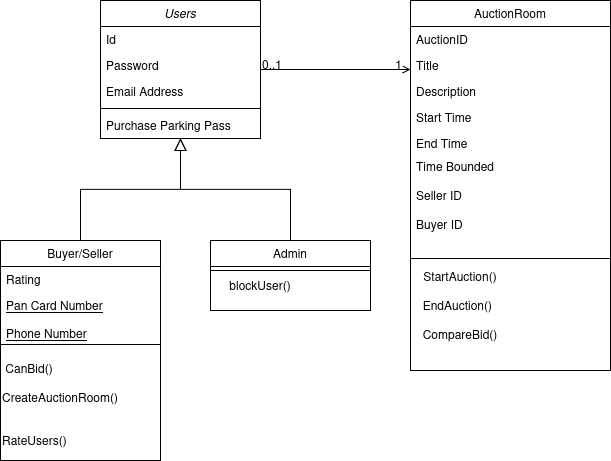

The diagram above was exported from draw.io. Its source (the exported page's mxGraphModel, read from the mxfile embedded in the PNG):
<mxGraphModel dx="1360" dy="795" grid="1" gridSize="10" guides="1" tooltips="1" connect="1" arrows="1" fold="1" page="1" pageScale="1" pageWidth="827" pageHeight="1169" math="0" shadow="0">
  <root>
    <mxCell id="WIyWlLk6GJQsqaUBKTNV-0" />
    <mxCell id="WIyWlLk6GJQsqaUBKTNV-1" parent="WIyWlLk6GJQsqaUBKTNV-0" />
    <mxCell id="zkfFHV4jXpPFQw0GAbJ--0" parent="WIyWlLk6GJQsqaUBKTNV-1" style="swimlane;fontStyle=2;align=center;verticalAlign=top;childLayout=stackLayout;horizontal=1;startSize=26;horizontalStack=0;resizeParent=1;resizeLast=0;collapsible=1;marginBottom=0;rounded=0;shadow=0;strokeWidth=1;" value="Users" vertex="1">
      <mxGeometry height="138" width="160" x="220" y="120" as="geometry">
        <mxRectangle height="26" width="160" x="230" y="140" as="alternateBounds" />
      </mxGeometry>
    </mxCell>
    <mxCell id="zkfFHV4jXpPFQw0GAbJ--1" parent="zkfFHV4jXpPFQw0GAbJ--0" style="text;align=left;verticalAlign=top;spacingLeft=4;spacingRight=4;overflow=hidden;rotatable=0;points=[[0,0.5],[1,0.5]];portConstraint=eastwest;" value="Id" vertex="1">
      <mxGeometry height="26" width="160" y="26" as="geometry" />
    </mxCell>
    <mxCell id="zkfFHV4jXpPFQw0GAbJ--2" parent="zkfFHV4jXpPFQw0GAbJ--0" style="text;align=left;verticalAlign=top;spacingLeft=4;spacingRight=4;overflow=hidden;rotatable=0;points=[[0,0.5],[1,0.5]];portConstraint=eastwest;rounded=0;shadow=0;html=0;" value="Password" vertex="1">
      <mxGeometry height="26" width="160" y="52" as="geometry" />
    </mxCell>
    <mxCell id="zkfFHV4jXpPFQw0GAbJ--3" parent="zkfFHV4jXpPFQw0GAbJ--0" style="text;align=left;verticalAlign=top;spacingLeft=4;spacingRight=4;overflow=hidden;rotatable=0;points=[[0,0.5],[1,0.5]];portConstraint=eastwest;rounded=0;shadow=0;html=0;" value="Email Address" vertex="1">
      <mxGeometry height="26" width="160" y="78" as="geometry" />
    </mxCell>
    <mxCell id="zkfFHV4jXpPFQw0GAbJ--4" parent="zkfFHV4jXpPFQw0GAbJ--0" style="line;html=1;strokeWidth=1;align=left;verticalAlign=middle;spacingTop=-1;spacingLeft=3;spacingRight=3;rotatable=0;labelPosition=right;points=[];portConstraint=eastwest;" value="" vertex="1">
      <mxGeometry height="8" width="160" y="104" as="geometry" />
    </mxCell>
    <mxCell id="zkfFHV4jXpPFQw0GAbJ--5" parent="zkfFHV4jXpPFQw0GAbJ--0" style="text;align=left;verticalAlign=top;spacingLeft=4;spacingRight=4;overflow=hidden;rotatable=0;points=[[0,0.5],[1,0.5]];portConstraint=eastwest;" value="Purchase Parking Pass" vertex="1">
      <mxGeometry height="26" width="160" y="112" as="geometry" />
    </mxCell>
    <mxCell id="zkfFHV4jXpPFQw0GAbJ--6" parent="WIyWlLk6GJQsqaUBKTNV-1" style="swimlane;fontStyle=0;align=center;verticalAlign=top;childLayout=stackLayout;horizontal=1;startSize=26;horizontalStack=0;resizeParent=1;resizeLast=0;collapsible=1;marginBottom=0;rounded=0;shadow=0;strokeWidth=1;" value="Buyer/Seller" vertex="1">
      <mxGeometry height="220" width="160" x="120" y="360" as="geometry">
        <mxRectangle height="26" width="160" x="130" y="380" as="alternateBounds" />
      </mxGeometry>
    </mxCell>
    <mxCell id="zkfFHV4jXpPFQw0GAbJ--8" parent="zkfFHV4jXpPFQw0GAbJ--6" style="text;align=left;verticalAlign=top;spacingLeft=4;spacingRight=4;overflow=hidden;rotatable=0;points=[[0,0.5],[1,0.5]];portConstraint=eastwest;rounded=0;shadow=0;html=0;" value="Rating" vertex="1">
      <mxGeometry height="26" width="160" y="26" as="geometry" />
    </mxCell>
    <mxCell id="zkfFHV4jXpPFQw0GAbJ--10" parent="zkfFHV4jXpPFQw0GAbJ--6" style="text;align=left;verticalAlign=top;spacingLeft=4;spacingRight=4;overflow=hidden;rotatable=0;points=[[0,0.5],[1,0.5]];portConstraint=eastwest;fontStyle=4" value="Pan Card Number&#10;&#10;Phone Number" vertex="1">
      <mxGeometry height="48" width="160" y="52" as="geometry" />
    </mxCell>
    <mxCell id="zkfFHV4jXpPFQw0GAbJ--9" parent="zkfFHV4jXpPFQw0GAbJ--6" style="line;html=1;strokeWidth=1;align=left;verticalAlign=middle;spacingTop=-1;spacingLeft=3;spacingRight=3;rotatable=0;labelPosition=right;points=[];portConstraint=eastwest;" value="" vertex="1">
      <mxGeometry height="8" width="160" y="100" as="geometry" />
    </mxCell>
    <mxCell id="tLphYUM37Fd2b3PxVmS3-4" parent="zkfFHV4jXpPFQw0GAbJ--6" style="text;html=1;whiteSpace=wrap;strokeColor=none;fillColor=none;align=left;verticalAlign=middle;rounded=0;" value="&lt;div&gt;&amp;nbsp;CanBid()&lt;/div&gt;&lt;div&gt;&lt;br&gt;&lt;/div&gt;&lt;div&gt;CreateAuctionRoom()&lt;/div&gt;&lt;div&gt;&lt;br&gt;&lt;/div&gt;&lt;div&gt;&lt;br&gt;&lt;/div&gt;RateUsers()" vertex="1">
      <mxGeometry height="112" width="160" y="108" as="geometry" />
    </mxCell>
    <mxCell id="zkfFHV4jXpPFQw0GAbJ--12" edge="1" parent="WIyWlLk6GJQsqaUBKTNV-1" source="zkfFHV4jXpPFQw0GAbJ--6" style="endArrow=block;endSize=10;endFill=0;shadow=0;strokeWidth=1;rounded=0;curved=0;edgeStyle=elbowEdgeStyle;elbow=vertical;" target="zkfFHV4jXpPFQw0GAbJ--0" value="">
      <mxGeometry relative="1" width="160" as="geometry">
        <mxPoint x="200" y="203" as="sourcePoint" />
        <mxPoint x="200" y="203" as="targetPoint" />
      </mxGeometry>
    </mxCell>
    <mxCell id="zkfFHV4jXpPFQw0GAbJ--13" parent="WIyWlLk6GJQsqaUBKTNV-1" style="swimlane;fontStyle=0;align=center;verticalAlign=top;childLayout=stackLayout;horizontal=1;startSize=26;horizontalStack=0;resizeParent=1;resizeLast=0;collapsible=1;marginBottom=0;rounded=0;shadow=0;strokeWidth=1;" value="Admin" vertex="1">
      <mxGeometry height="70" width="160" x="330" y="360" as="geometry">
        <mxRectangle height="26" width="170" x="340" y="380" as="alternateBounds" />
      </mxGeometry>
    </mxCell>
    <mxCell id="zkfFHV4jXpPFQw0GAbJ--15" parent="zkfFHV4jXpPFQw0GAbJ--13" style="line;html=1;strokeWidth=1;align=left;verticalAlign=middle;spacingTop=-1;spacingLeft=3;spacingRight=3;rotatable=0;labelPosition=right;points=[];portConstraint=eastwest;" value="" vertex="1">
      <mxGeometry height="8" width="160" y="26" as="geometry" />
    </mxCell>
    <mxCell id="zkfFHV4jXpPFQw0GAbJ--16" edge="1" parent="WIyWlLk6GJQsqaUBKTNV-1" source="zkfFHV4jXpPFQw0GAbJ--13" style="endArrow=block;endSize=10;endFill=0;shadow=0;strokeWidth=1;rounded=0;curved=0;edgeStyle=elbowEdgeStyle;elbow=vertical;" target="zkfFHV4jXpPFQw0GAbJ--0" value="">
      <mxGeometry relative="1" width="160" as="geometry">
        <mxPoint x="210" y="373" as="sourcePoint" />
        <mxPoint x="310" y="271" as="targetPoint" />
      </mxGeometry>
    </mxCell>
    <mxCell id="zkfFHV4jXpPFQw0GAbJ--17" parent="WIyWlLk6GJQsqaUBKTNV-1" style="swimlane;fontStyle=0;align=center;verticalAlign=top;childLayout=stackLayout;horizontal=1;startSize=26;horizontalStack=0;resizeParent=1;resizeLast=0;collapsible=1;marginBottom=0;rounded=0;shadow=0;strokeWidth=1;" value="AuctionRoom" vertex="1">
      <mxGeometry height="370" width="200" x="530" y="120" as="geometry">
        <mxRectangle height="26" width="160" x="550" y="140" as="alternateBounds" />
      </mxGeometry>
    </mxCell>
    <mxCell id="zkfFHV4jXpPFQw0GAbJ--18" parent="zkfFHV4jXpPFQw0GAbJ--17" style="text;align=left;verticalAlign=top;spacingLeft=4;spacingRight=4;overflow=hidden;rotatable=0;points=[[0,0.5],[1,0.5]];portConstraint=eastwest;" value="AuctionID" vertex="1">
      <mxGeometry height="26" width="200" y="26" as="geometry" />
    </mxCell>
    <mxCell id="zkfFHV4jXpPFQw0GAbJ--19" parent="zkfFHV4jXpPFQw0GAbJ--17" style="text;align=left;verticalAlign=top;spacingLeft=4;spacingRight=4;overflow=hidden;rotatable=0;points=[[0,0.5],[1,0.5]];portConstraint=eastwest;rounded=0;shadow=0;html=0;" value="Title" vertex="1">
      <mxGeometry height="26" width="200" y="52" as="geometry" />
    </mxCell>
    <mxCell id="zkfFHV4jXpPFQw0GAbJ--20" parent="zkfFHV4jXpPFQw0GAbJ--17" style="text;align=left;verticalAlign=top;spacingLeft=4;spacingRight=4;overflow=hidden;rotatable=0;points=[[0,0.5],[1,0.5]];portConstraint=eastwest;rounded=0;shadow=0;html=0;" value="Description" vertex="1">
      <mxGeometry height="26" width="200" y="78" as="geometry" />
    </mxCell>
    <mxCell id="zkfFHV4jXpPFQw0GAbJ--21" parent="zkfFHV4jXpPFQw0GAbJ--17" style="text;align=left;verticalAlign=top;spacingLeft=4;spacingRight=4;overflow=hidden;rotatable=0;points=[[0,0.5],[1,0.5]];portConstraint=eastwest;rounded=0;shadow=0;html=0;" value="Start Time" vertex="1">
      <mxGeometry height="26" width="200" y="104" as="geometry" />
    </mxCell>
    <mxCell id="zkfFHV4jXpPFQw0GAbJ--22" parent="zkfFHV4jXpPFQw0GAbJ--17" style="text;align=left;verticalAlign=top;spacingLeft=4;spacingRight=4;overflow=hidden;rotatable=0;points=[[0,0.5],[1,0.5]];portConstraint=eastwest;rounded=0;shadow=0;html=0;" value="End Time&#10;&#10;Is time Bounded&#10;&#10;SellerId&#10;" vertex="1">
      <mxGeometry height="26" width="200" y="130" as="geometry" />
    </mxCell>
    <mxCell id="zkfFHV4jXpPFQw0GAbJ--23" parent="zkfFHV4jXpPFQw0GAbJ--17" style="line;html=1;strokeWidth=1;align=left;verticalAlign=middle;spacingTop=-1;spacingLeft=3;spacingRight=3;rotatable=0;labelPosition=right;points=[];portConstraint=eastwest;" value="" vertex="1">
      <mxGeometry height="204" width="200" y="156" as="geometry" />
    </mxCell>
    <mxCell id="zkfFHV4jXpPFQw0GAbJ--26" edge="1" parent="WIyWlLk6GJQsqaUBKTNV-1" source="zkfFHV4jXpPFQw0GAbJ--0" style="endArrow=open;shadow=0;strokeWidth=1;rounded=0;curved=0;endFill=1;edgeStyle=elbowEdgeStyle;elbow=vertical;" target="zkfFHV4jXpPFQw0GAbJ--17" value="">
      <mxGeometry relative="1" x="0.5" y="41" as="geometry">
        <mxPoint x="-40" y="32" as="offset" />
        <mxPoint x="380" y="192" as="sourcePoint" />
        <mxPoint x="540" y="192" as="targetPoint" />
      </mxGeometry>
    </mxCell>
    <mxCell id="zkfFHV4jXpPFQw0GAbJ--27" connectable="0" parent="zkfFHV4jXpPFQw0GAbJ--26" style="resizable=0;align=left;verticalAlign=bottom;labelBackgroundColor=none;fontSize=12;" value="0..1" vertex="1">
      <mxGeometry relative="1" x="-1" as="geometry">
        <mxPoint y="4" as="offset" />
      </mxGeometry>
    </mxCell>
    <mxCell id="zkfFHV4jXpPFQw0GAbJ--28" connectable="0" parent="zkfFHV4jXpPFQw0GAbJ--26" style="resizable=0;align=right;verticalAlign=bottom;labelBackgroundColor=none;fontSize=12;" value="1" vertex="1">
      <mxGeometry relative="1" x="1" as="geometry">
        <mxPoint x="-7" y="4" as="offset" />
      </mxGeometry>
    </mxCell>
    <mxCell id="tLphYUM37Fd2b3PxVmS3-1" parent="WIyWlLk6GJQsqaUBKTNV-1" style="text;html=1;whiteSpace=wrap;strokeColor=none;fillColor=none;align=center;verticalAlign=middle;rounded=0;" value="&lt;div&gt;blockUser()&lt;/div&gt;" vertex="1">
      <mxGeometry height="30" width="60" x="350" y="390" as="geometry" />
    </mxCell>
    <mxCell id="tLphYUM37Fd2b3PxVmS3-5" parent="WIyWlLk6GJQsqaUBKTNV-1" style="text;html=1;whiteSpace=wrap;strokeColor=none;fillColor=none;align=center;verticalAlign=middle;rounded=0;" value="&lt;div&gt;Time Bounded&lt;/div&gt;&lt;div&gt;&lt;br&gt;&lt;/div&gt;&lt;div align=&quot;left&quot;&gt;Seller ID&lt;/div&gt;&lt;div align=&quot;left&quot;&gt;&lt;br&gt;&lt;/div&gt;&lt;div align=&quot;left&quot;&gt;Buyer ID&lt;/div&gt;" vertex="1">
      <mxGeometry height="90" width="90" x="530" y="270" as="geometry" />
    </mxCell>
    <mxCell id="tLphYUM37Fd2b3PxVmS3-9" parent="WIyWlLk6GJQsqaUBKTNV-1" style="text;html=1;whiteSpace=wrap;strokeColor=none;fillColor=none;align=center;verticalAlign=middle;rounded=0;" value="&lt;div&gt;StartAuction()&lt;/div&gt;&lt;div align=&quot;left&quot;&gt;&lt;br&gt;EndAuction()&lt;/div&gt;&lt;div align=&quot;left&quot;&gt;&lt;br&gt;&lt;/div&gt;&lt;div align=&quot;left&quot;&gt;CompareBid()&lt;/div&gt;" vertex="1">
      <mxGeometry height="70" width="100" x="530" y="390" as="geometry" />
    </mxCell>
  </root>
</mxGraphModel>